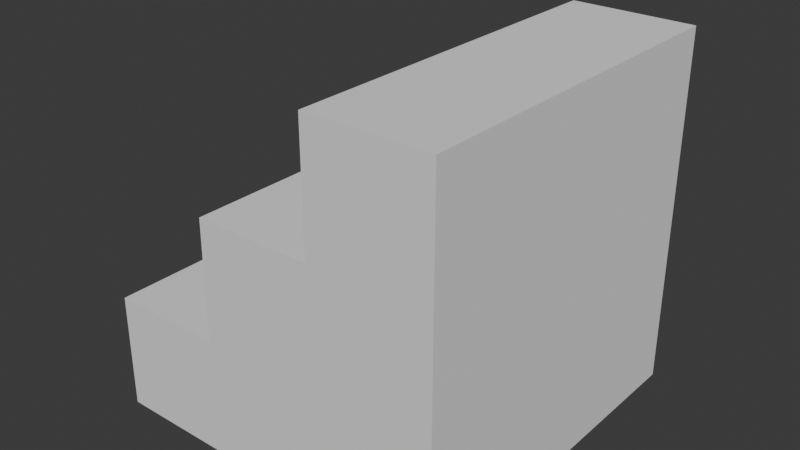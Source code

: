# Source: BasicStairs.blend  (saved by Blender 5.0.118; exported with 4.5.12 LTS)
import bpy
from mathutils import Matrix  # noqa: F401  (used for matrix-valued properties, if any)

bpy.ops.wm.read_factory_settings(use_empty=True)
scene = bpy.context.scene
scene.name = 'Scene'

# ---- collections
col_collection = bpy.data.collections.new('Collection'); scene.collection.children.link(col_collection)

# ---- world
world_world = bpy.data.worlds.new('World'); scene.world = world_world
world_world.use_nodes = True; world_world.node_tree.nodes.clear()
_N = world_world.node_tree.nodes; _L = world_world.node_tree.links
n0 = _N.new('ShaderNodeOutputWorld'); n0.name = 'World Output'; n0.location = (200, 100)
n1 = _N.new('ShaderNodeBackground'); n1.name = 'Background'; n1.location = (-200, 100)
n1.inputs[0].default_value = (0.05088, 0.05088, 0.05088, 1.0)
_L.new(n1.outputs[0], n0.inputs[0])
n0.is_active_output = True
world_world.color = (0.05088, 0.05088, 0.05088)
world_world.sun_shadow_jitter_overblur = 0.0

# ---- meshes
me_plane = bpy.data.meshes.new('Plane')
me_plane.from_pydata([(-1.0, -1.0, 0.0), (1.0, -1.0, 0.0), (0.32, 1.0, 0.0), (1.0, 1.0, 0.0), (0.32, 0.32, -6.994e-09), (-0.34, 0.32, -1.792e-08), (-0.35, -0.34, -8.961e-09), (-0.995, -0.35, -1.147e-08), (-1.0, -1.0, 1.0), (1.0, -1.0, 1.0), (0.32, 1.0, 1.0), (1.0, 1.0, 1.0), (0.32, 0.32, 1.0), (-0.34, 0.32, 1.0), (-0.35, -0.34, 1.0), (-0.995, -0.35, 1.0)], [], [(0, 7, 6, 5, 4, 2, 3, 1), (8, 9, 11, 10, 12, 13, 14, 15), (2, 4, 12, 10), (1, 3, 11, 9), (7, 0, 8, 15), (6, 7, 15, 14), (4, 5, 13, 12), (3, 2, 10, 11), (0, 1, 9, 8), (5, 6, 14, 13)])
_uv = me_plane.uv_layers.new(name='UVMap')
_uv.uv.foreach_set('vector', [0.0, 0.0, 0.0, 0.0625, 0.0, 0.125, 0.0, 0.25, 0.0, 0.5, 0.0, 1.0, 1.0, 1.0, 1.0, 0.0, 0.0, 0.0, 1.0, 0.0, 1.0, 1.0, 0.0, 1.0, 0.0, 0.5, 0.0, 0.25, 0.0, 0.125, 0.0, 0.0625, 0.0, 1.0, 0.0, 0.5, 0.0, 0.5, 0.0, 1.0, 1.0, 0.0, 1.0, 1.0, 1.0, 1.0, 1.0, 0.0, 0.0, 0.0625, 0.0, 0.0, 0.0, 0.0, 0.0, 0.0625, 0.0, 0.125, 0.0, 0.0625, 0.0, 0.0625, 0.0, 0.125, 0.0, 0.5, 0.0, 0.25, 0.0, 0.25, 0.0, 0.5, 1.0, 1.0, 0.0, 1.0, 0.0, 1.0, 1.0, 1.0, 0.0, 0.0, 1.0, 0.0, 1.0, 0.0, 0.0, 0.0, 0.0, 0.25, 0.0, 0.125, 0.0, 0.125, 0.0, 0.25])
me_plane.update()

# ---- objects
ob_plane = bpy.data.objects.new('Plane', me_plane)

# ---- transforms, parenting, visibility, modifiers, constraints
ob_plane.location = (0.0, 0.5, 0.0)
ob_plane.rotation_euler = (1.571, -0.0, 0.0)
ob_plane.scale = (0.5, 0.5, 1.0)

# ---- collection membership
col_collection.objects.link(ob_plane)

# ---- scene / render settings (as saved in the file)
scene.frame_start = 1; scene.frame_end = 250; scene.frame_set(1)
scene.render.engine = 'BLENDER_EEVEE_NEXT'
scene.render.bake_bias = 0.0
scene.render.bake_samples = 0
scene.cycles.sampling_pattern = 'TABULATED_SOBOL'
scene.eevee.use_volume_custom_range = False
bpy.context.view_layer.update()

# ---- added for rendering (the .blend has no active camera and no usable light): camera, sun
cam_auto = bpy.data.cameras.new('AutoCamera')
cam_auto.lens = 50.0
cam_auto.sensor_width = 36.0
cam_auto.clip_end = 1000.0
ob_auto_camera = bpy.data.objects.new('AutoCamera', cam_auto)
scene.collection.objects.link(ob_auto_camera)
ob_auto_camera.location = (1.60254, -1.92304, 1.28203)
ob_auto_camera.rotation_euler = (1.09748, -7.21219e-08, 0.694738)
scene.camera = ob_auto_camera
light_auto_sun = bpy.data.lights.new('AutoSun', 'SUN')
light_auto_sun.energy = 3.0
light_auto_sun.angle = 0.0523599
ob_auto_sun = bpy.data.objects.new('AutoSun', light_auto_sun)
scene.collection.objects.link(ob_auto_sun)
ob_auto_sun.rotation_euler = (0.872665, 0.174533, 0.523599)
bpy.context.view_layer.update()
